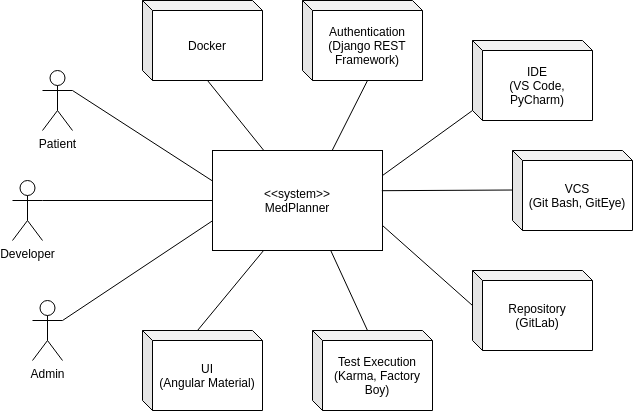

The diagram above was exported from draw.io. Its source (the exported page's mxGraphModel, read from the mxfile embedded in the PNG):
<mxGraphModel dx="777" dy="202" grid="0" gridSize="10" guides="1" tooltips="1" connect="1" arrows="1" fold="1" page="0" pageScale="1" pageWidth="850" pageHeight="1100" math="0" shadow="0">
  <root>
    <mxCell id="0" />
    <mxCell id="1" parent="0" />
    <mxCell id="sBmDUdX-cnzBXE0Rvfig-1" value="&amp;lt;&amp;lt;system&amp;gt;&amp;gt;&lt;br&gt;MedPlanner" style="rounded=0;whiteSpace=wrap;html=1;" parent="1" vertex="1">
      <mxGeometry x="320" y="630" width="170" height="100" as="geometry" />
    </mxCell>
    <mxCell id="sBmDUdX-cnzBXE0Rvfig-2" value="Patient" style="shape=umlActor;verticalLabelPosition=bottom;verticalAlign=top;html=1;outlineConnect=0;" parent="1" vertex="1">
      <mxGeometry x="150" y="550" width="30" height="60" as="geometry" />
    </mxCell>
    <mxCell id="sBmDUdX-cnzBXE0Rvfig-5" value="Admin" style="shape=umlActor;verticalLabelPosition=bottom;verticalAlign=top;html=1;outlineConnect=0;" parent="1" vertex="1">
      <mxGeometry x="140" y="780" width="30" height="60" as="geometry" />
    </mxCell>
    <mxCell id="sBmDUdX-cnzBXE0Rvfig-8" value="" style="endArrow=none;html=1;entryX=-0.002;entryY=0.705;entryDx=0;entryDy=0;entryPerimeter=0;" parent="1" source="sBmDUdX-cnzBXE0Rvfig-5" target="sBmDUdX-cnzBXE0Rvfig-1" edge="1">
      <mxGeometry width="50" height="50" relative="1" as="geometry">
        <mxPoint x="270" y="740" as="sourcePoint" />
        <mxPoint x="320" y="690" as="targetPoint" />
      </mxGeometry>
    </mxCell>
    <mxCell id="sBmDUdX-cnzBXE0Rvfig-9" value="" style="endArrow=none;html=1;exitX=1;exitY=0.3333333333333333;exitDx=0;exitDy=0;exitPerimeter=0;entryX=0.003;entryY=0.308;entryDx=0;entryDy=0;entryPerimeter=0;" parent="1" source="sBmDUdX-cnzBXE0Rvfig-2" target="sBmDUdX-cnzBXE0Rvfig-1" edge="1">
      <mxGeometry width="50" height="50" relative="1" as="geometry">
        <mxPoint x="260" y="670" as="sourcePoint" />
        <mxPoint x="320" y="690" as="targetPoint" />
      </mxGeometry>
    </mxCell>
    <mxCell id="sBmDUdX-cnzBXE0Rvfig-12" value="IDE&lt;br&gt;(VS Code, PyCharm)" style="shape=cube;whiteSpace=wrap;html=1;boundedLbl=1;backgroundOutline=1;darkOpacity=0.05;darkOpacity2=0.1;rotation=0;size=10;" parent="1" vertex="1">
      <mxGeometry x="580" y="520" width="120" height="80" as="geometry" />
    </mxCell>
    <mxCell id="sBmDUdX-cnzBXE0Rvfig-14" value="Repository&lt;br&gt;(GitLab)" style="shape=cube;whiteSpace=wrap;html=1;boundedLbl=1;backgroundOutline=1;darkOpacity=0.05;darkOpacity2=0.1;rotation=0;size=10;" parent="1" vertex="1">
      <mxGeometry x="580" y="750" width="120" height="80" as="geometry" />
    </mxCell>
    <mxCell id="sBmDUdX-cnzBXE0Rvfig-15" value="" style="endArrow=none;html=1;exitX=1;exitY=0.25;exitDx=0;exitDy=0;entryX=0;entryY=0;entryDx=0;entryDy=70;entryPerimeter=0;" parent="1" source="sBmDUdX-cnzBXE0Rvfig-1" target="sBmDUdX-cnzBXE0Rvfig-12" edge="1">
      <mxGeometry width="50" height="50" relative="1" as="geometry">
        <mxPoint x="520" y="650" as="sourcePoint" />
        <mxPoint x="570" y="600" as="targetPoint" />
      </mxGeometry>
    </mxCell>
    <mxCell id="sBmDUdX-cnzBXE0Rvfig-16" value="" style="endArrow=none;html=1;exitX=1;exitY=0.75;exitDx=0;exitDy=0;entryX=0;entryY=0;entryDx=0;entryDy=35;entryPerimeter=0;" parent="1" source="sBmDUdX-cnzBXE0Rvfig-1" target="sBmDUdX-cnzBXE0Rvfig-14" edge="1">
      <mxGeometry width="50" height="50" relative="1" as="geometry">
        <mxPoint x="490" y="705" as="sourcePoint" />
        <mxPoint x="570" y="650" as="targetPoint" />
      </mxGeometry>
    </mxCell>
    <mxCell id="sBmDUdX-cnzBXE0Rvfig-17" value="Developer" style="shape=umlActor;verticalLabelPosition=bottom;verticalAlign=top;html=1;outlineConnect=0;" parent="1" vertex="1">
      <mxGeometry x="120" y="660" width="30" height="60" as="geometry" />
    </mxCell>
    <mxCell id="sBmDUdX-cnzBXE0Rvfig-19" value="" style="endArrow=none;html=1;exitX=1;exitY=0.3333333333333333;exitDx=0;exitDy=0;exitPerimeter=0;entryX=0;entryY=0.5;entryDx=0;entryDy=0;" parent="1" source="sBmDUdX-cnzBXE0Rvfig-17" target="sBmDUdX-cnzBXE0Rvfig-1" edge="1">
      <mxGeometry width="50" height="50" relative="1" as="geometry">
        <mxPoint x="200" y="710" as="sourcePoint" />
        <mxPoint x="250" y="660" as="targetPoint" />
      </mxGeometry>
    </mxCell>
    <mxCell id="sBmDUdX-cnzBXE0Rvfig-20" value="Test Execution&lt;br&gt;(Karma, Factory Boy)" style="shape=cube;whiteSpace=wrap;html=1;boundedLbl=1;backgroundOutline=1;darkOpacity=0.05;darkOpacity2=0.1;rotation=0;size=10;" parent="1" vertex="1">
      <mxGeometry x="420" y="810" width="120" height="80" as="geometry" />
    </mxCell>
    <mxCell id="sBmDUdX-cnzBXE0Rvfig-21" value="" style="endArrow=none;html=1;entryX=0;entryY=0;entryDx=55;entryDy=0;entryPerimeter=0;exitX=0.695;exitY=0.998;exitDx=0;exitDy=0;exitPerimeter=0;" parent="1" source="sBmDUdX-cnzBXE0Rvfig-1" target="sBmDUdX-cnzBXE0Rvfig-20" edge="1">
      <mxGeometry width="50" height="50" relative="1" as="geometry">
        <mxPoint x="400" y="720" as="sourcePoint" />
        <mxPoint x="450" y="670" as="targetPoint" />
      </mxGeometry>
    </mxCell>
    <mxCell id="sBmDUdX-cnzBXE0Rvfig-22" value="VCS&lt;br&gt;(Git Bash, GitEye)" style="shape=cube;whiteSpace=wrap;html=1;boundedLbl=1;backgroundOutline=1;darkOpacity=0.05;darkOpacity2=0.1;rotation=0;size=10;" parent="1" vertex="1">
      <mxGeometry x="620" y="630" width="120" height="80" as="geometry" />
    </mxCell>
    <mxCell id="sBmDUdX-cnzBXE0Rvfig-23" value="" style="endArrow=none;html=1;entryX=0.001;entryY=0.494;entryDx=0;entryDy=0;entryPerimeter=0;exitX=0.996;exitY=0.402;exitDx=0;exitDy=0;exitPerimeter=0;" parent="1" source="sBmDUdX-cnzBXE0Rvfig-1" target="sBmDUdX-cnzBXE0Rvfig-22" edge="1">
      <mxGeometry width="50" height="50" relative="1" as="geometry">
        <mxPoint x="491" y="670" as="sourcePoint" />
        <mxPoint x="450" y="670" as="targetPoint" />
      </mxGeometry>
    </mxCell>
    <mxCell id="sBmDUdX-cnzBXE0Rvfig-25" value="Authentication&lt;br&gt;(Django REST Framework)" style="shape=cube;whiteSpace=wrap;html=1;boundedLbl=1;backgroundOutline=1;darkOpacity=0.05;darkOpacity2=0.1;rotation=0;size=10;" parent="1" vertex="1">
      <mxGeometry x="410" y="480" width="120" height="80" as="geometry" />
    </mxCell>
    <mxCell id="sBmDUdX-cnzBXE0Rvfig-26" value="" style="endArrow=none;html=1;entryX=0;entryY=0;entryDx=65;entryDy=80;entryPerimeter=0;exitX=0.705;exitY=-0.004;exitDx=0;exitDy=0;exitPerimeter=0;" parent="1" source="sBmDUdX-cnzBXE0Rvfig-1" target="sBmDUdX-cnzBXE0Rvfig-25" edge="1">
      <mxGeometry width="50" height="50" relative="1" as="geometry">
        <mxPoint x="440" y="610" as="sourcePoint" />
        <mxPoint x="490" y="560" as="targetPoint" />
      </mxGeometry>
    </mxCell>
    <mxCell id="sBmDUdX-cnzBXE0Rvfig-27" value="UI&lt;br&gt;(Angular Material)" style="shape=cube;whiteSpace=wrap;html=1;boundedLbl=1;backgroundOutline=1;darkOpacity=0.05;darkOpacity2=0.1;rotation=0;size=10;" parent="1" vertex="1">
      <mxGeometry x="250" y="810" width="120" height="80" as="geometry" />
    </mxCell>
    <mxCell id="sBmDUdX-cnzBXE0Rvfig-28" value="" style="endArrow=none;html=1;entryX=0.298;entryY=1.005;entryDx=0;entryDy=0;entryPerimeter=0;exitX=0;exitY=0;exitDx=55;exitDy=0;exitPerimeter=0;" parent="1" source="sBmDUdX-cnzBXE0Rvfig-27" target="sBmDUdX-cnzBXE0Rvfig-1" edge="1">
      <mxGeometry width="50" height="50" relative="1" as="geometry">
        <mxPoint x="330" y="830" as="sourcePoint" />
        <mxPoint x="380" y="780" as="targetPoint" />
      </mxGeometry>
    </mxCell>
    <mxCell id="sBmDUdX-cnzBXE0Rvfig-29" value="Docker" style="shape=cube;whiteSpace=wrap;html=1;boundedLbl=1;backgroundOutline=1;darkOpacity=0.05;darkOpacity2=0.1;rotation=0;size=10;" parent="1" vertex="1">
      <mxGeometry x="250" y="480" width="120" height="80" as="geometry" />
    </mxCell>
    <mxCell id="sBmDUdX-cnzBXE0Rvfig-30" value="" style="endArrow=none;html=1;entryX=0;entryY=0;entryDx=65;entryDy=80;entryPerimeter=0;exitX=0.302;exitY=0;exitDx=0;exitDy=0;exitPerimeter=0;" parent="1" source="sBmDUdX-cnzBXE0Rvfig-1" target="sBmDUdX-cnzBXE0Rvfig-29" edge="1">
      <mxGeometry width="50" height="50" relative="1" as="geometry">
        <mxPoint x="520" y="770" as="sourcePoint" />
        <mxPoint x="570" y="720" as="targetPoint" />
      </mxGeometry>
    </mxCell>
  </root>
</mxGraphModel>